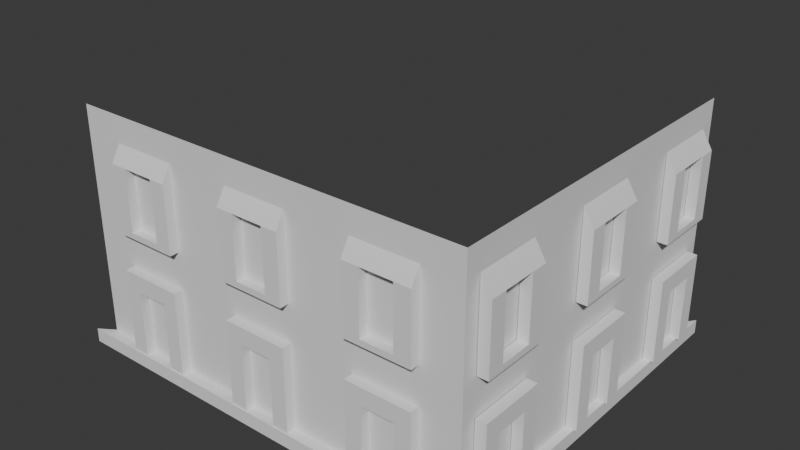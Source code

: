 # Source: building_low.blend  (saved by Blender 4.0.36; exported with 4.5.12 LTS)
import bpy
from mathutils import Matrix  # noqa: F401  (used for matrix-valued properties, if any)

bpy.ops.wm.read_factory_settings(use_empty=True)
scene = bpy.context.scene
scene.name = 'Scene'

# ---- collections
col_edificio = bpy.data.collections.new('edificio'); scene.collection.children.link(col_edificio)

# ---- world
world_world = bpy.data.worlds.new('World'); scene.world = world_world
world_world.use_nodes = True; world_world.node_tree.nodes.clear()
_N = world_world.node_tree.nodes; _L = world_world.node_tree.links
n0 = _N.new('ShaderNodeOutputWorld'); n0.name = 'World Output'; n0.location = (300, 300)
n1 = _N.new('ShaderNodeBackground'); n1.name = 'Background'; n1.location = (10, 300)
n1.inputs[0].default_value = (0.05088, 0.05088, 0.05088, 1.0)
_L.new(n1.outputs[0], n0.inputs[0])
n0.is_active_output = True
world_world.color = (0.05088, 0.05088, 0.05088)
world_world.use_sun_shadow = False
world_world.sun_shadow_jitter_overblur = 0.0

# ---- meshes
me_cube_105 = bpy.data.meshes.new('Cube.105')
me_cube_105.from_pydata([(-0.8631, -7.195, 1.0), (0.8901, -7.195, 1.0), (0.8901, 1.0, 1.0), (-0.8631, -7.195, -0.9152), (0.8901, 1.0, -0.9152), (0.8901, -7.195, -0.9152), (-0.9322, -7.436, 1.0), (0.9247, 1.243, 1.0), (0.9247, -7.436, 1.0), (-0.9322, -7.436, 1.117), (0.9247, 1.243, 1.117), (0.9247, -7.436, 1.117)], [], [(4, 2, 1, 5), (5, 1, 0, 3), (0, 1, 8, 6), (1, 2, 7, 8), (8, 11, 9, 6), (7, 10, 11, 8)])
_uv = me_cube_105.uv_layers.new(name='UVMap')
_uv.uv.foreach_set('vector', [0.5, 0.5, 0.625, 0.5, 0.625, 0.75, 0.5, 0.75, 0.5, 0.75, 0.625, 0.75, 0.625, 1.0, 0.5, 1.0, 0.625, 1.0, 0.625, 0.75, 0.625, 0.75, 0.625, 1.0, 0.625, 0.75, 0.625, 0.5, 0.625, 0.5, 0.625, 0.75, 0.625, 0.75, 0.625, 0.75, 0.625, 1.0, 0.625, 1.0, 0.625, 0.5, 0.625, 0.5, 0.625, 0.75, 0.625, 0.75])
me_cube_105.update()
me_cube_022 = bpy.data.meshes.new('Cube.022')
me_cube_022.from_pydata([(-1.0, -1.0, 1.0), (-1.0, 1.0, 1.0), (1.0, -1.0, 1.0), (1.0, 1.0, 1.0), (0.4951, -1.0, -1.0), (0.4951, 1.0, -1.0), (-0.5, 1.0, -1.0), (-0.5, -1.0, -1.0), (-1.0, 1.0, -8.697), (-1.0, -1.0, -8.697), (-0.5, 1.0, -8.697), (1.0, -1.0, -8.697), (1.0, 1.0, -8.697), (0.4951, -1.0, -8.697), (0.4951, 1.0, -8.697), (-0.5, -1.0, -8.697), (-1.0, -1.0, 12.95), (-1.0, -1.0, 14.95), (-1.0, 1.0, 12.95), (1.0, -1.0, 14.95), (1.0, 1.0, 12.95), (0.4951, -1.0, 12.95), (0.4951, 1.0, 12.95), (-0.5, 1.0, 12.95), (-0.5, -1.0, 12.95), (-1.0, 1.0, 5.251), (-1.0, -1.0, 5.251), (1.0, 1.0, 5.251), (0.992, -1.0, 5.251), (-0.5, -1.0, 5.953), (-0.5, 1.0, 5.953), (0.4951, 1.0, 5.91), (0.4951, -1.0, 5.91), (-5.0, -1.0, 1.0), (-5.0, 1.0, 1.0), (-3.0, -1.0, 1.0), (-3.0, 1.0, 1.0), (-3.505, -1.0, -1.0), (-3.505, 1.0, -1.0), (-4.5, 1.0, -1.0), (-4.5, -1.0, -1.0), (-5.0, 1.0, -8.697), (-5.0, -1.0, -8.697), (-4.5, 1.0, -8.697), (-3.0, -1.0, -8.697), (-3.0, 1.0, -8.697), (-3.505, -1.0, -8.697), (-3.505, 1.0, -8.697), (-4.5, -1.0, -8.697), (-5.0, -1.0, 12.95), (-5.0, -1.0, 14.95), (-5.0, 1.0, 12.95), (-3.0, -1.0, 14.95), (-3.0, 1.0, 12.95), (-3.505, -1.0, 12.95), (-3.505, 1.0, 12.95), (-4.5, 1.0, 12.95), (-4.5, -1.0, 12.95), (-5.0, 1.0, 5.251), (-5.0, -1.0, 5.251), (-3.0, -1.0, 5.251), (-3.0, 1.0, 5.251), (-4.5, -1.0, 5.953), (-4.5, 1.0, 5.953), (-3.505, 1.0, 5.91), (-3.505, -1.0, 5.91), (-9.0, -1.0, 1.0), (-9.0, 1.0, 1.0), (-7.0, -1.0, 1.0), (-7.0, 1.0, 1.0), (-7.505, -1.0, -1.0), (-7.505, 1.0, -1.0), (-8.5, 1.0, -1.0), (-8.5, -1.0, -1.0), (-9.0, 1.0, -8.697), (-9.0, -1.0, -8.697), (-8.5, 1.0, -8.697), (-7.0, -1.0, -8.697), (-7.0, 1.0, -8.697), (-7.505, -1.0, -8.697), (-7.505, 1.0, -8.697), (-8.5, -1.0, -8.697), (-9.0, -1.0, 14.95), (-9.0, 1.0, 12.95), (-7.0, -1.0, 14.95), (-7.0, 1.0, 12.95), (-7.505, -1.0, 12.95), (-7.505, 1.0, 12.95), (-8.5, 1.0, 12.95), (-8.5, -1.0, 12.95), (-9.0, 1.0, 5.251), (-9.0, -1.0, 5.251), (-7.0, -1.0, 5.251), (-7.0, 1.0, 5.251), (-8.5, -1.0, 5.953), (-8.5, 1.0, 5.953), (-7.505, 1.0, 5.91), (-7.505, -1.0, 5.91), (-10.22, -16.45, 1.0), (-10.54, -16.45, 1.0), (-10.22, -3.684, 1.0), (-10.54, -3.684, 1.0), (-10.22, -6.908, -1.0), (-10.54, -6.908, -1.0), (-10.54, -13.26, -1.0), (-10.22, -13.26, -1.0), (-10.54, -16.45, -8.697), (-10.22, -16.45, -8.697), (-10.54, -13.26, -8.697), (-10.22, -3.684, -8.697), (-10.54, -3.684, -8.697), (-10.22, -6.908, -8.697), (-10.54, -6.908, -8.697), (-10.22, -13.26, -8.697), (-10.22, -16.45, 14.95), (-10.54, -16.45, 12.95), (-10.22, -3.684, 14.95), (-10.54, -3.684, 12.95), (-10.22, -6.908, 12.95), (-10.54, -6.908, 12.95), (-10.54, -13.26, 12.95), (-10.22, -13.26, 12.95), (-10.54, -16.45, 5.251), (-10.22, -16.45, 5.251), (-10.22, -3.684, 5.251), (-10.54, -3.684, 5.251), (-10.22, -13.26, 5.953), (-10.54, -13.26, 5.953), (-10.54, -6.908, 5.91), (-10.22, -6.908, 5.91), (-10.22, -41.99, 1.0), (-10.54, -41.99, 1.0), (-10.22, -29.22, 1.0), (-10.54, -29.22, 1.0), (-10.22, -32.45, -1.0), (-10.54, -32.45, -1.0), (-10.54, -38.8, -1.0), (-10.22, -38.8, -1.0), (-10.54, -41.99, -8.697), (-10.22, -41.99, -8.697), (-10.54, -38.8, -8.697), (-10.22, -29.22, -8.697), (-10.54, -29.22, -8.697), (-10.22, -32.45, -8.697), (-10.54, -32.45, -8.697), (-10.22, -38.8, -8.697), (-10.22, -41.99, 14.95), (-10.54, -41.99, 12.95), (-10.22, -29.22, 14.95), (-10.54, -29.22, 12.95), (-10.22, -32.45, 12.95), (-10.54, -32.45, 12.95), (-10.54, -38.8, 12.95), (-10.22, -38.8, 12.95), (-10.54, -41.99, 5.251), (-10.22, -41.99, 5.251), (-10.22, -29.22, 5.251), (-10.54, -29.22, 5.251), (-10.22, -38.8, 5.953), (-10.54, -38.8, 5.953), (-10.54, -32.45, 5.91), (-10.22, -32.45, 5.91), (-10.22, -67.53, 1.0), (-10.54, -67.53, 1.0), (-10.22, -54.76, 1.0), (-10.54, -54.76, 1.0), (-10.22, -57.99, -1.0), (-10.54, -57.99, -1.0), (-10.54, -64.34, -1.0), (-10.22, -64.34, -1.0), (-10.54, -67.53, -8.697), (-10.22, -67.53, -8.697), (-10.54, -64.34, -8.697), (-10.22, -54.76, -8.697), (-10.54, -54.76, -8.697), (-10.22, -57.99, -8.697), (-10.54, -57.99, -8.697), (-10.22, -64.34, -8.697), (-10.22, -67.53, 14.95), (-10.54, -67.53, 12.95), (-10.22, -54.76, 14.95), (-10.54, -54.76, 12.95), (-10.22, -57.99, 12.95), (-10.54, -57.99, 12.95), (-10.54, -64.34, 12.95), (-10.22, -64.34, 12.95), (-10.54, -67.53, 5.251), (-10.22, -67.53, 5.251), (-10.22, -54.76, 5.251), (-10.54, -54.76, 5.251), (-10.22, -64.34, 5.953), (-10.54, -64.34, 5.953), (-10.22, -67.53, 5.953), (-10.54, -57.99, 5.91), (-10.22, -57.99, 5.91)], [], [(82, 83, 90, 91), (36, 35, 44, 45), (39, 38, 37, 40), (1, 0, 2, 3), (6, 7, 15, 10), (4, 5, 14, 13), (125, 122, 115, 120, 127, 128, 119, 117), (56, 55, 54, 57), (23, 22, 21, 24), (30, 29, 32, 31), (3, 2, 11, 12), (27, 20, 19, 28), (23, 24, 29, 30), (21, 22, 31, 32), (0, 1, 8, 9), (69, 68, 77, 78), (72, 71, 70, 73), (34, 33, 35, 36), (39, 40, 48, 43), (37, 38, 47, 46), (3, 12, 14, 5, 6, 10, 8, 1), (88, 87, 86, 89), (53, 52, 60, 61), (20, 22, 23, 18, 17, 19), (63, 62, 65, 64), (16, 17, 18, 25, 26), (61, 60, 59, 58), (27, 25, 18, 23, 30, 31, 22, 20), (56, 57, 62, 63), (54, 55, 64, 65), (33, 34, 41, 42), (36, 45, 47, 38, 39, 43, 41, 34), (67, 66, 68, 69), (72, 73, 81, 76), (70, 71, 80, 79), (66, 67, 74, 75), (6, 5, 4, 7), (85, 84, 92, 93), (53, 55, 56, 51, 50, 52), (95, 94, 97, 96), (49, 50, 51, 58, 59), (93, 92, 91, 90), (61, 58, 51, 56, 63, 64, 55, 53), (88, 89, 94, 95), (86, 87, 96, 97), (146, 147, 154, 155), (101, 110, 112, 103, 104, 108, 106, 99), (136, 135, 134, 137), (99, 98, 100, 101), (104, 105, 113, 108), (102, 103, 112, 111), (69, 78, 80, 71, 72, 76, 74, 67), (152, 151, 150, 153), (117, 116, 124, 125), (120, 119, 118, 121), (127, 126, 129, 128), (133, 142, 144, 135, 136, 140, 138, 131), (125, 124, 123, 122), (157, 154, 147, 152, 159, 160, 151, 149), (120, 121, 126, 127), (118, 119, 128, 129), (98, 99, 106, 107), (101, 100, 109, 110), (168, 167, 166, 169), (131, 130, 132, 133), (136, 137, 145, 140), (134, 135, 144, 143), (165, 174, 176, 167, 168, 172, 170, 163), (184, 183, 182, 185), (149, 148, 156, 157), (181, 183, 184, 179, 178, 180), (159, 158, 161, 160), (178, 179, 186, 187, 192), (157, 156, 155, 154), (189, 186, 179, 184, 191, 193, 183, 181), (152, 153, 158, 159), (150, 151, 160, 161), (133, 132, 141, 142), (85, 87, 88, 83, 82, 84), (165, 163, 162, 164), (168, 169, 177, 172), (162, 163, 170, 171), (166, 167, 176, 175), (165, 164, 173, 174), (104, 103, 102, 105), (181, 180, 188, 189), (117, 119, 120, 115, 114, 116), (191, 190, 194, 193), (114, 115, 122, 123), (189, 188, 187, 186), (93, 90, 83, 88, 95, 96, 87, 85), (184, 185, 190, 191), (182, 183, 193, 194), (149, 151, 152, 147, 146, 148), (130, 131, 138, 139), (25, 27, 28, 26)])
_uv = me_cube_022.uv_layers.new(name='UVMap')
_uv.uv.foreach_set('vector', [0.625, 0.0, 0.375, 0.25, 0.375, 0.25, 0.375, 0.0, 0.625, 0.5, 0.625, 0.75, 0.375, 0.75, 0.375, 0.5, 0.1875, 0.5, 0.3119, 0.5, 0.3119, 0.75, 0.1875, 0.75, 0.875, 0.5, 0.875, 0.75, 0.625, 0.75, 0.625, 0.5, 0.1875, 0.5, 0.1875, 0.75, 0.1875, 0.75, 0.1875, 0.5, 0.3119, 0.75, 0.3119, 0.5, 0.3119, 0.5, 0.3119, 0.75, 0.375, 0.5, 0.375, 0.25, 0.375, 0.25, 0.375, 0.3125, 0.375, 0.3125, 0.375, 0.4369, 0.375, 0.4369, 0.375, 0.5, 0.1875, 0.5, 0.3119, 0.5, 0.3119, 0.75, 0.1875, 0.75, 0.1875, 0.5, 0.3119, 0.5, 0.3119, 0.75, 0.1875, 0.75, 0.1875, 0.5, 0.1875, 0.75, 0.3119, 0.75, 0.3119, 0.5, 0.625, 0.5, 0.625, 0.75, 0.375, 0.75, 0.375, 0.5, 0.375, 0.5, 0.375, 0.5, 0.625, 0.75, 0.1875, 0.75, 0.1875, 0.5, 0.1875, 0.75, 0.1875, 0.75, 0.1875, 0.5, 0.3119, 0.75, 0.3119, 0.5, 0.3119, 0.5, 0.3119, 0.75, 0.625, 0.0, 0.625, 0.25, 0.375, 0.25, 0.375, 0.0, 0.625, 0.5, 0.625, 0.75, 0.375, 0.75, 0.375, 0.5, 0.1875, 0.5, 0.3119, 0.5, 0.3119, 0.75, 0.1875, 0.75, 0.875, 0.5, 0.875, 0.75, 0.625, 0.75, 0.625, 0.5, 0.1875, 0.5, 0.1875, 0.75, 0.1875, 0.75, 0.1875, 0.5, 0.3119, 0.75, 0.3119, 0.5, 0.3119, 0.5, 0.3119, 0.75, 0.625, 0.5, 0.375, 0.5, 0.375, 0.4369, 0.375, 0.4369, 0.375, 0.3125, 0.375, 0.3125, 0.375, 0.25, 0.625, 0.25, 0.1875, 0.5, 0.3119, 0.5, 0.3119, 0.75, 0.1875, 0.75, 0.375, 0.5, 0.625, 0.75, 0.375, 0.75, 0.375, 0.5, 0.375, 0.5, 0.375, 0.4369, 0.375, 0.3125, 0.375, 0.25, 0.875, 0.75, 0.625, 0.75, 0.1875, 0.5, 0.1875, 0.75, 0.3119, 0.75, 0.3119, 0.5, 0.375, 0.0, 0.625, 0.0, 0.375, 0.25, 0.375, 0.25, 0.375, 0.0, 0.375, 0.5, 0.375, 0.75, 0.125, 0.75, 0.125, 0.5, 0.375, 0.5, 0.375, 0.25, 0.375, 0.25, 0.375, 0.3125, 0.375, 0.3125, 0.375, 0.4369, 0.375, 0.4369, 0.375, 0.5, 0.1875, 0.5, 0.1875, 0.75, 0.1875, 0.75, 0.1875, 0.5, 0.3119, 0.75, 0.3119, 0.5, 0.3119, 0.5, 0.3119, 0.75, 0.625, 0.0, 0.625, 0.25, 0.375, 0.25, 0.375, 0.0, 0.625, 0.5, 0.375, 0.5, 0.375, 0.4369, 0.375, 0.4369, 0.375, 0.3125, 0.375, 0.3125, 0.375, 0.25, 0.625, 0.25, 0.875, 0.5, 0.875, 0.75, 0.625, 0.75, 0.625, 0.5, 0.1875, 0.5, 0.1875, 0.75, 0.1875, 0.75, 0.1875, 0.5, 0.3119, 0.75, 0.3119, 0.5, 0.3119, 0.5, 0.3119, 0.75, 0.625, 0.0, 0.625, 0.25, 0.375, 0.25, 0.375, 0.0, 0.1875, 0.5, 0.3119, 0.5, 0.3119, 0.75, 0.1875, 0.75, 0.375, 0.5, 0.625, 0.75, 0.375, 0.75, 0.375, 0.5, 0.375, 0.5, 0.375, 0.4369, 0.375, 0.3125, 0.375, 0.25, 0.875, 0.75, 0.625, 0.75, 0.1875, 0.5, 0.1875, 0.75, 0.3119, 0.75, 0.3119, 0.5, 0.375, 0.0, 0.625, 0.0, 0.375, 0.25, 0.375, 0.25, 0.375, 0.0, 0.375, 0.5, 0.375, 0.75, 0.125, 0.75, 0.125, 0.5, 0.375, 0.5, 0.375, 0.25, 0.375, 0.25, 0.375, 0.3125, 0.375, 0.3125, 0.375, 0.4369, 0.375, 0.4369, 0.375, 0.5, 0.1875, 0.5, 0.1875, 0.75, 0.1875, 0.75, 0.1875, 0.5, 0.3119, 0.75, 0.3119, 0.5, 0.3119, 0.5, 0.3119, 0.75, 0.625, 0.0, 0.375, 0.25, 0.375, 0.25, 0.375, 0.0, 0.625, 0.5, 0.375, 0.5, 0.375, 0.4369, 0.375, 0.4369, 0.375, 0.3125, 0.375, 0.3125, 0.375, 0.25, 0.625, 0.25, 0.1875, 0.5, 0.3119, 0.5, 0.3119, 0.75, 0.1875, 0.75, 0.875, 0.5, 0.875, 0.75, 0.625, 0.75, 0.625, 0.5, 0.1875, 0.5, 0.1875, 0.75, 0.1875, 0.75, 0.1875, 0.5, 0.3119, 0.75, 0.3119, 0.5, 0.3119, 0.5, 0.3119, 0.75, 0.625, 0.5, 0.375, 0.5, 0.375, 0.4369, 0.375, 0.4369, 0.375, 0.3125, 0.375, 0.3125, 0.375, 0.25, 0.625, 0.25, 0.1875, 0.5, 0.3119, 0.5, 0.3119, 0.75, 0.1875, 0.75, 0.375, 0.5, 0.625, 0.75, 0.375, 0.75, 0.375, 0.5, 0.1875, 0.5, 0.3119, 0.5, 0.3119, 0.75, 0.1875, 0.75, 0.1875, 0.5, 0.1875, 0.75, 0.3119, 0.75, 0.3119, 0.5, 0.625, 0.5, 0.375, 0.5, 0.375, 0.4369, 0.375, 0.4369, 0.375, 0.3125, 0.375, 0.3125, 0.375, 0.25, 0.625, 0.25, 0.375, 0.5, 0.375, 0.75, 0.125, 0.75, 0.125, 0.5, 0.375, 0.5, 0.375, 0.25, 0.375, 0.25, 0.375, 0.3125, 0.375, 0.3125, 0.375, 0.4369, 0.375, 0.4369, 0.375, 0.5, 0.1875, 0.5, 0.1875, 0.75, 0.1875, 0.75, 0.1875, 0.5, 0.3119, 0.75, 0.3119, 0.5, 0.3119, 0.5, 0.3119, 0.75, 0.625, 0.0, 0.625, 0.25, 0.375, 0.25, 0.375, 0.0, 0.625, 0.5, 0.625, 0.75, 0.375, 0.75, 0.375, 0.5, 0.1875, 0.5, 0.3119, 0.5, 0.3119, 0.75, 0.1875, 0.75, 0.875, 0.5, 0.875, 0.75, 0.625, 0.75, 0.625, 0.5, 0.1875, 0.5, 0.1875, 0.75, 0.1875, 0.75, 0.1875, 0.5, 0.3119, 0.75, 0.3119, 0.5, 0.3119, 0.5, 0.3119, 0.75, 0.625, 0.5, 0.375, 0.5, 0.375, 0.4369, 0.375, 0.4369, 0.375, 0.3125, 0.375, 0.3125, 0.375, 0.25, 0.625, 0.25, 0.1875, 0.5, 0.3119, 0.5, 0.3119, 0.75, 0.1875, 0.75, 0.375, 0.5, 0.625, 0.75, 0.375, 0.75, 0.375, 0.5, 0.375, 0.5, 0.375, 0.4369, 0.375, 0.3125, 0.375, 0.25, 0.875, 0.75, 0.625, 0.75, 0.1875, 0.5, 0.1875, 0.75, 0.3119, 0.75, 0.3119, 0.5, 0.625, 0.0, 0.375, 0.25, 0.375, 0.25, 0.375, 0.0, 0.375, 0.0, 0.375, 0.5, 0.375, 0.75, 0.125, 0.75, 0.125, 0.5, 0.375, 0.5, 0.375, 0.25, 0.375, 0.25, 0.375, 0.3125, 0.375, 0.3125, 0.375, 0.4369, 0.375, 0.4369, 0.375, 0.5, 0.1875, 0.5, 0.1875, 0.75, 0.1875, 0.75, 0.1875, 0.5, 0.3119, 0.75, 0.3119, 0.5, 0.3119, 0.5, 0.3119, 0.75, 0.625, 0.5, 0.625, 0.75, 0.375, 0.75, 0.375, 0.5, 0.375, 0.5, 0.375, 0.4369, 0.375, 0.3125, 0.375, 0.25, 0.875, 0.75, 0.625, 0.75, 0.625, 0.5, 0.875, 0.5, 0.875, 0.75, 0.625, 0.75, 0.1875, 0.5, 0.1875, 0.75, 0.1875, 0.75, 0.1875, 0.5, 0.625, 0.0, 0.625, 0.25, 0.375, 0.25, 0.375, 0.0, 0.3119, 0.75, 0.3119, 0.5, 0.3119, 0.5, 0.3119, 0.75, 0.625, 0.5, 0.625, 0.75, 0.375, 0.75, 0.375, 0.5, 0.1875, 0.5, 0.3119, 0.5, 0.3119, 0.75, 0.1875, 0.75, 0.375, 0.5, 0.625, 0.75, 0.375, 0.75, 0.375, 0.5, 0.375, 0.5, 0.375, 0.4369, 0.375, 0.3125, 0.375, 0.25, 0.875, 0.75, 0.625, 0.75, 0.1875, 0.5, 0.1875, 0.75, 0.3119, 0.75, 0.3119, 0.5, 0.625, 0.0, 0.375, 0.25, 0.375, 0.25, 0.375, 0.0, 0.375, 0.5, 0.375, 0.75, 0.125, 0.75, 0.125, 0.5, 0.375, 0.5, 0.375, 0.25, 0.375, 0.25, 0.375, 0.3125, 0.375, 0.3125, 0.375, 0.4369, 0.375, 0.4369, 0.375, 0.5, 0.1875, 0.5, 0.1875, 0.75, 0.1875, 0.75, 0.1875, 0.5, 0.3119, 0.75, 0.3119, 0.5, 0.3119, 0.5, 0.3119, 0.75, 0.375, 0.5, 0.375, 0.4369, 0.375, 0.3125, 0.375, 0.25, 0.875, 0.75, 0.625, 0.75, 0.625, 0.0, 0.625, 0.25, 0.375, 0.25, 0.375, 0.0, 0.125, 0.5, 0.375, 0.5, 0.1875, 0.75, 0.125, 0.75])
me_cube_022.update()

# ---- objects
ob_paredes = bpy.data.objects.new('paredes', me_cube_105)
ob_cube_002 = bpy.data.objects.new('Cube.002', me_cube_022)

# ---- transforms, parenting, visibility, modifiers, constraints
ob_paredes.location = (7.752, -4.844, 12.97)
ob_paredes.scale = (26.84, 5.042, -13.81)
ob_cube_002.location = (-6.933, -41.61, 7.843)
ob_cube_002.rotation_euler = (0.0, -0.0, 3.142)
ob_cube_002.scale = (3.781, 0.5922, 1.0)

# ---- collection membership
col_edificio.objects.link(ob_paredes)
col_edificio.objects.link(ob_cube_002)

# ---- scene / render settings (as saved in the file)
scene.frame_start = 1; scene.frame_end = 250; scene.frame_set(1)
scene.render.engine = 'BLENDER_EEVEE_NEXT'
scene.cycles.sampling_pattern = 'TABULATED_SOBOL'
bpy.context.view_layer.update()

# ---- added for rendering (the .blend has no active camera and no usable light): camera, sun
cam_auto = bpy.data.cameras.new('AutoCamera')
cam_auto.lens = 50.0
cam_auto.sensor_width = 36.0
cam_auto.clip_end = 1173.11
ob_auto_camera = bpy.data.objects.new('AutoCamera', cam_auto)
scene.collection.objects.link(ob_auto_camera)
ob_auto_camera.location = (74.6634, -100.671, 65.0492)
ob_auto_camera.rotation_euler = (1.09748, -7.21219e-08, 0.694738)
scene.camera = ob_auto_camera
light_auto_sun = bpy.data.lights.new('AutoSun', 'SUN')
light_auto_sun.energy = 3.0
light_auto_sun.angle = 0.0523599
ob_auto_sun = bpy.data.objects.new('AutoSun', light_auto_sun)
scene.collection.objects.link(ob_auto_sun)
ob_auto_sun.rotation_euler = (0.872665, 0.174533, 0.523599)
bpy.context.view_layer.update()
